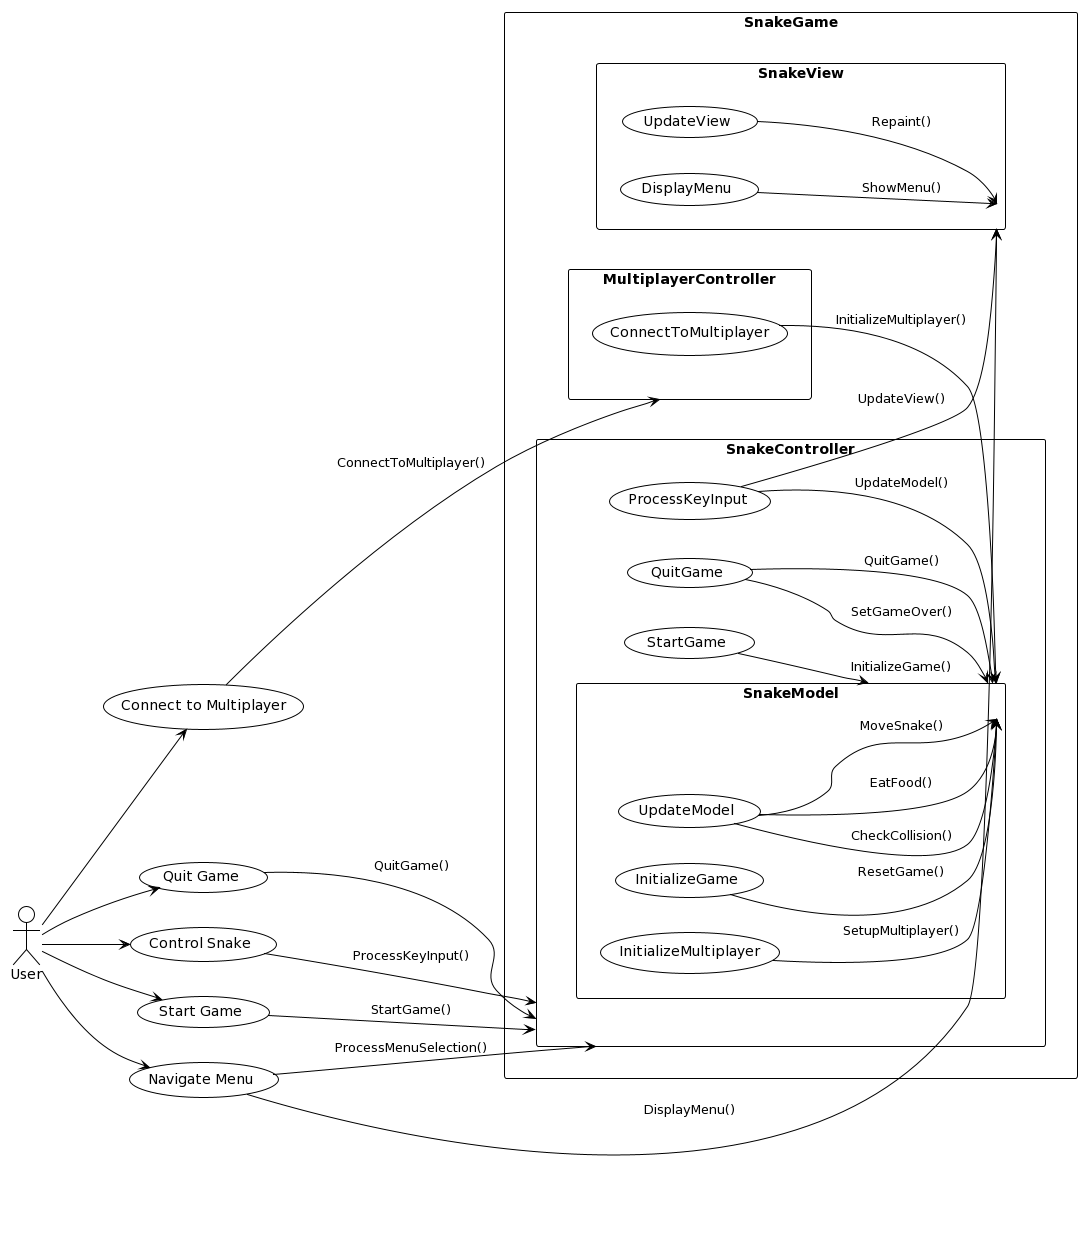

The diagram above was rendered by PlantUML. Its source (embedded in the PNG):
@startuml
!theme plain
left to right direction
:User: --> (Start Game)
:User: --> (Quit Game)
:User: --> (Navigate Menu)
:User: --> (Control Snake)
:User: --> (Connect to Multiplayer)

rectangle SnakeGame {
  (Start Game) --> (SnakeController) : StartGame()
  (Quit Game) --> (SnakeController) : QuitGame()
  (Navigate Menu) --> (SnakeView) : DisplayMenu()
  (Navigate Menu) --> (SnakeController) : ProcessMenuSelection()
  (Control Snake) --> (SnakeController) : ProcessKeyInput()
  (Connect to Multiplayer) --> (MultiplayerController) : ConnectToMultiplayer()
}

rectangle SnakeController {
  (StartGame) --> (SnakeModel) : InitializeGame()
  (QuitGame) --> (SnakeModel) : QuitGame()
  (ProcessKeyInput) --> (SnakeModel) : UpdateModel()
  (ProcessKeyInput) --> (SnakeView) : UpdateView()
}

rectangle MultiplayerController {
  (ConnectToMultiplayer) --> (SnakeModel) : InitializeMultiplayer()
}

rectangle SnakeModel {
  (InitializeGame) --> (SnakeModel) : ResetGame()
  (QuitGame) --> (SnakeModel) : SetGameOver()
  (UpdateModel) --> (SnakeModel) : MoveSnake()
  (UpdateModel) --> (SnakeModel) : CheckCollision()
  (UpdateModel) --> (SnakeModel) : EatFood()
  (InitializeMultiplayer) --> (SnakeModel) : SetupMultiplayer()
}

rectangle SnakeView {
  (DisplayMenu) --> (SnakeView) : ShowMenu()
  (UpdateView) --> (SnakeView) : Repaint()
}
@enduml